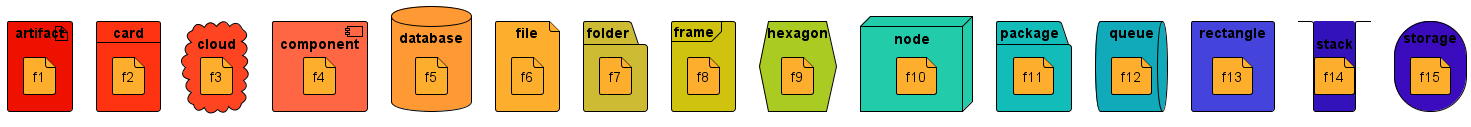

The diagram above was rendered by PlantUML. Its source (embedded in the PNG):
@startuml
<style>
artifact {
  BackGroundColor #ee1100
  LineThickness 1
  LineColor black
}
card {
  BackGroundColor #ff3311
  LineThickness 1
  LineColor black
}
cloud {
  BackGroundColor #ff4422
  LineThickness 1
  LineColor black
}
component {
  BackGroundColor #ff6644
  LineThickness 1
  LineColor black
}
database {
  BackGroundColor #ff9933
  LineThickness 1
  LineColor black
}
file {
  BackGroundColor #feae2d
  LineThickness 1
  LineColor black
}
folder {
  BackGroundColor #ccbb33
  LineThickness 1
  LineColor black
}
frame {
  BackGroundColor #d0c310
  LineThickness 1
  LineColor black
}
hexagon {
  BackGroundColor #aacc22
  LineThickness 1
  LineColor black
}
node {
  BackGroundColor #22ccaa
  LineThickness 1
  LineColor black
}
package {
  BackGroundColor #12bdb9
  LineThickness 1
  LineColor black
}
queue {
  BackGroundColor #11aabb
  LineThickness 1
  LineColor black
}
rectangle {
  BackGroundColor #4444dd
  LineThickness 1
  LineColor black
}
stack {
  BackGroundColor #3311bb
  LineThickness 1
  LineColor black
}
storage {
  BackGroundColor #3b0cbd
  LineThickness 1
  LineColor black
}
</style>
artifact e1 as "artifact" {
file f1
}
card e2 as "card" {
file f2
}
cloud e3 as "cloud" {
file f3
}
component e4 as "component" {
file f4
}
database e5 as "database" {
file f5
}
file e6 as "file" {
file f6
}
folder e7 as "folder" {
file f7
}
frame e8 as "frame" {
file f8
}
hexagon e9 as "hexagon" {
file f9
}
node e10 as "node" {
file f10
}
package e11 as "package" {
file f11
}
queue e12 as "queue" {
file f12
}
rectangle e13 as "rectangle" {
file f13
}
stack e14 as "stack" {
file f14
}
storage e15 as "storage" {
file f15
}
@enduml